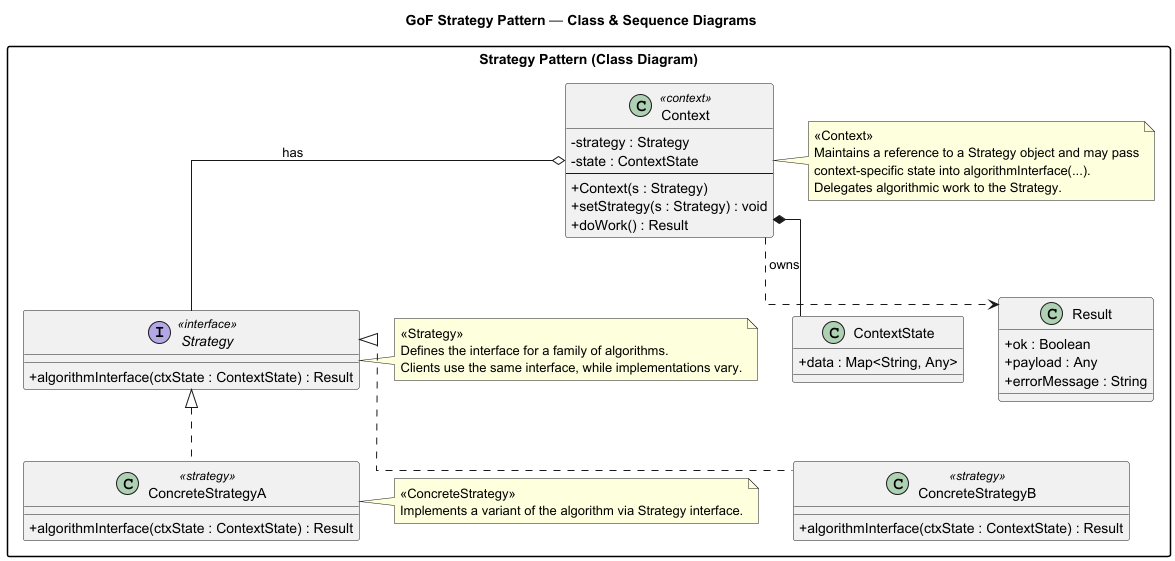

The diagram above was rendered by PlantUML. Its source (embedded in the PNG):
@startuml
title GoF Strategy Pattern — Class & Sequence Diagrams

skinparam packageStyle rectangle
skinparam classAttributeIconSize 0
skinparam shadowing false
skinparam linetype ortho

' ==========================================================
'                   CLASS DIAGRAM (GoF Strategy)
' ==========================================================
package "Strategy Pattern (Class Diagram)" as STRAT_CLD {

    interface Strategy <<interface>> {
        + algorithmInterface(ctxState : ContextState) : Result
    }

    class ConcreteStrategyA <<strategy>> {
        + algorithmInterface(ctxState : ContextState) : Result
    }

    class ConcreteStrategyB <<strategy>> {
        + algorithmInterface(ctxState : ContextState) : Result
    }

    class Context <<context>> {
        - strategy : Strategy
        - state : ContextState
        --
        + Context(s : Strategy)
        + setStrategy(s : Strategy) : void
        + doWork() : Result
    }

    class ContextState {
        + data : Map<String, Any>
    }

    class Result {
        + ok : Boolean
        + payload : Any
        + errorMessage : String
    }

    ' --- Relationships ---
    Strategy <|.. ConcreteStrategyA
    Strategy <|.. ConcreteStrategyB

    Context o-- Strategy : «has»
    Context *-- ContextState : «owns»
    Context ..> Result

    ' --- Notes (GoF essence) ---
    note right of Strategy
      «Strategy»
      Defines the interface for a family of algorithms.
      Clients use the same interface, while implementations vary.
    end note

    note right of Context
      «Context»
      Maintains a reference to a Strategy object and may pass
      context-specific state into algorithmInterface(...).
      Delegates algorithmic work to the Strategy.
    end note

    note right of ConcreteStrategyA
      «ConcreteStrategy»
      Implements a variant of the algorithm via Strategy interface.
    end note
}
@enduml